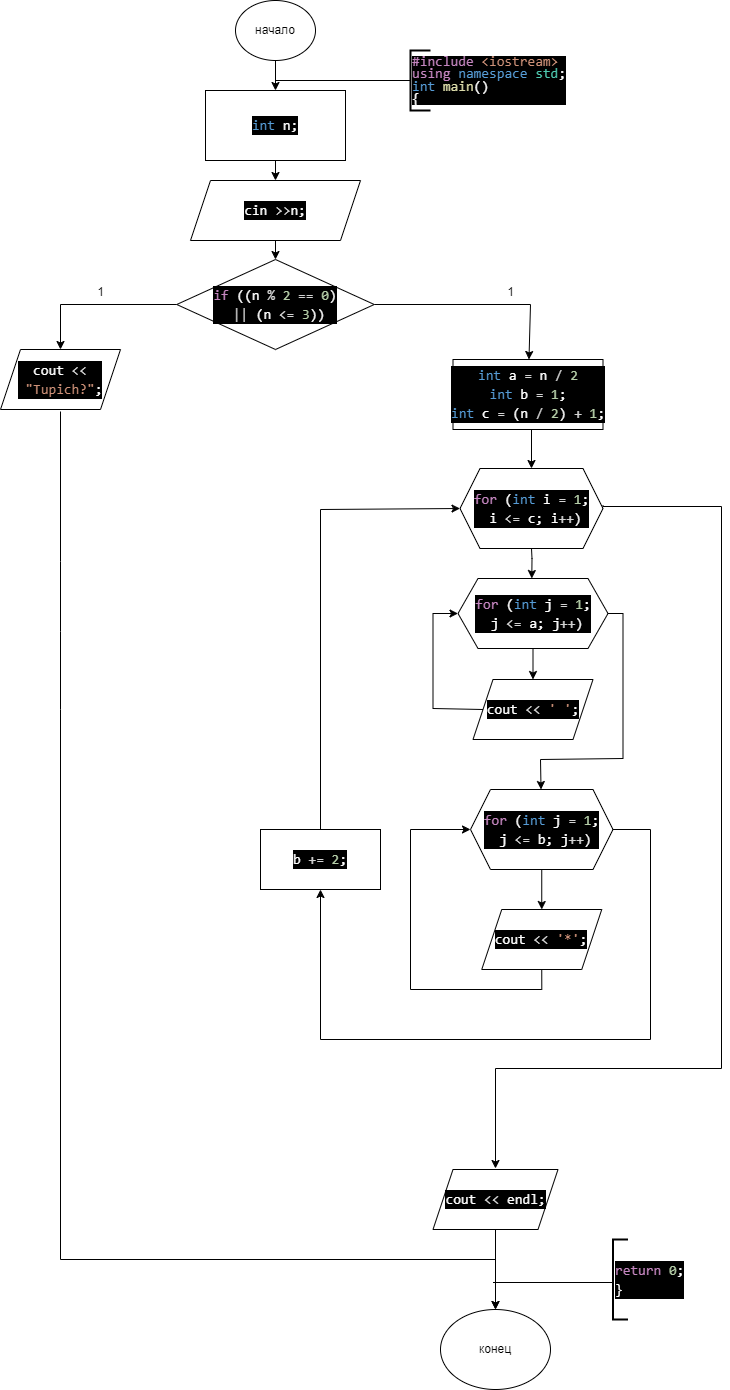

The diagram above was exported from draw.io. Its source (the exported page's mxGraphModel, read from the mxfile embedded in the PNG):
<mxGraphModel dx="1050" dy="575" grid="1" gridSize="10" guides="1" tooltips="1" connect="1" arrows="0" fold="1" page="1" pageScale="1" pageWidth="827" pageHeight="1169" math="0" shadow="0">
  <root>
    <mxCell id="0" />
    <mxCell id="1" parent="0" />
    <mxCell id="XJWWIAQlXJzDpfJ-bgBM-1" value="начало" style="ellipse;whiteSpace=wrap;html=1;" parent="1" vertex="1">
      <mxGeometry x="315" y="21" width="80" height="60" as="geometry" />
    </mxCell>
    <mxCell id="nz0h7kFeMYADOyucJ2ar-1" value="" style="endArrow=classic;html=1;rounded=0;exitX=0.5;exitY=1;exitDx=0;exitDy=0;" parent="1" source="XJWWIAQlXJzDpfJ-bgBM-1" target="nz0h7kFeMYADOyucJ2ar-2" edge="1">
      <mxGeometry width="50" height="50" relative="1" as="geometry">
        <mxPoint x="345" y="311" as="sourcePoint" />
        <mxPoint x="355" y="111" as="targetPoint" />
      </mxGeometry>
    </mxCell>
    <mxCell id="nz0h7kFeMYADOyucJ2ar-2" value="&lt;div style=&quot;color: rgb(255, 255, 255); background-color: rgb(0, 0, 0); font-family: Consolas, &amp;quot;Courier New&amp;quot;, monospace; font-size: 14px; line-height: 19px; white-space: pre;&quot;&gt;&lt;div style=&quot;line-height: 19px;&quot;&gt;&lt;div style=&quot;line-height: 19px;&quot;&gt;&lt;div style=&quot;line-height: 19px;&quot;&gt;&lt;span style=&quot;color: #569cd6;&quot;&gt;int&lt;/span&gt; n;&lt;/div&gt;&lt;/div&gt;&lt;/div&gt;&lt;/div&gt;" style="rounded=0;whiteSpace=wrap;html=1;" parent="1" vertex="1">
      <mxGeometry x="285" y="111" width="140" height="70" as="geometry" />
    </mxCell>
    <mxCell id="nz0h7kFeMYADOyucJ2ar-3" value="" style="endArrow=classic;html=1;rounded=0;exitX=0.5;exitY=1;exitDx=0;exitDy=0;entryX=0.5;entryY=0;entryDx=0;entryDy=0;" parent="1" source="nz0h7kFeMYADOyucJ2ar-2" target="nz0h7kFeMYADOyucJ2ar-17" edge="1">
      <mxGeometry width="50" height="50" relative="1" as="geometry">
        <mxPoint x="390" y="311" as="sourcePoint" />
        <mxPoint x="400" y="191" as="targetPoint" />
      </mxGeometry>
    </mxCell>
    <mxCell id="nz0h7kFeMYADOyucJ2ar-12" value="" style="endArrow=none;html=1;rounded=0;entryX=0;entryY=0.5;entryDx=0;entryDy=0;entryPerimeter=0;" parent="1" target="nz0h7kFeMYADOyucJ2ar-16" edge="1">
      <mxGeometry width="50" height="50" relative="1" as="geometry">
        <mxPoint x="355" y="101" as="sourcePoint" />
        <mxPoint x="412.5" y="101" as="targetPoint" />
      </mxGeometry>
    </mxCell>
    <mxCell id="nz0h7kFeMYADOyucJ2ar-16" value="&lt;div style=&quot;color: rgb(255, 255, 255); background-color: rgb(0, 0, 0); font-family: Consolas, &amp;quot;Courier New&amp;quot;, monospace; font-size: 14px; line-height: 86%; white-space-collapse: preserve;&quot;&gt;&lt;div&gt;&lt;span style=&quot;color: #c586c0;&quot;&gt;#include&lt;/span&gt;&lt;span style=&quot;color: #569cd6;&quot;&gt; &lt;/span&gt;&lt;span style=&quot;color: #ce9178;&quot;&gt;&amp;lt;iostream&amp;gt;&lt;/span&gt;&lt;/div&gt;&lt;div style=&quot;line-height: 86%;&quot;&gt;&lt;span style=&quot;color: #c586c0;&quot;&gt;using&lt;/span&gt; &lt;span style=&quot;color: #569cd6;&quot;&gt;namespace&lt;/span&gt; &lt;span style=&quot;color: #4ec9b0;&quot;&gt;std&lt;/span&gt;;&lt;/div&gt;&lt;div&gt;&lt;span style=&quot;color: #569cd6;&quot;&gt;int&lt;/span&gt; &lt;span style=&quot;color: #dcdcaa;&quot;&gt;main&lt;/span&gt;()&lt;/div&gt;&lt;div&gt;{&lt;/div&gt;&lt;/div&gt;" style="strokeWidth=2;html=1;shape=mxgraph.flowchart.annotation_1;align=left;pointerEvents=1;" parent="1" vertex="1">
      <mxGeometry x="490" y="71" width="20" height="60" as="geometry" />
    </mxCell>
    <mxCell id="nz0h7kFeMYADOyucJ2ar-17" value="&lt;div style=&quot;color: rgb(255, 255, 255); background-color: rgb(0, 0, 0); font-family: Consolas, &amp;quot;Courier New&amp;quot;, monospace; font-size: 14px; line-height: 19px; white-space: pre;&quot;&gt;&lt;div style=&quot;line-height: 19px;&quot;&gt;&lt;div style=&quot;line-height: 19px;&quot;&gt;cin &lt;span style=&quot;color: #d4d4d4;&quot;&gt;&amp;gt;&amp;gt;&lt;/span&gt;n;&lt;/div&gt;&lt;/div&gt;&lt;/div&gt;" style="shape=parallelogram;perimeter=parallelogramPerimeter;whiteSpace=wrap;html=1;fixedSize=1;" parent="1" vertex="1">
      <mxGeometry x="270" y="201" width="170" height="60" as="geometry" />
    </mxCell>
    <mxCell id="nz0h7kFeMYADOyucJ2ar-19" value="" style="endArrow=classic;html=1;rounded=0;exitX=0.5;exitY=1;exitDx=0;exitDy=0;" parent="1" source="nz0h7kFeMYADOyucJ2ar-17" edge="1">
      <mxGeometry width="50" height="50" relative="1" as="geometry">
        <mxPoint x="500" y="321" as="sourcePoint" />
        <mxPoint x="355" y="280" as="targetPoint" />
      </mxGeometry>
    </mxCell>
    <mxCell id="nz0h7kFeMYADOyucJ2ar-32" value="&lt;div style=&quot;color: rgb(255, 255, 255); background-color: rgb(0, 0, 0); font-family: Consolas, &amp;quot;Courier New&amp;quot;, monospace; font-size: 14px; line-height: 19px; white-space: pre;&quot;&gt;&lt;div style=&quot;line-height: 19px;&quot;&gt;&lt;div style=&quot;line-height: 19px;&quot;&gt;&lt;div style=&quot;line-height: 19px;&quot;&gt;&lt;span style=&quot;color: #c586c0;&quot;&gt;if&lt;/span&gt; ((n &lt;span style=&quot;color: #d4d4d4;&quot;&gt;%&lt;/span&gt; &lt;span style=&quot;color: #b5cea8;&quot;&gt;2&lt;/span&gt; &lt;span style=&quot;color: #d4d4d4;&quot;&gt;==&lt;/span&gt; &lt;span style=&quot;color: #b5cea8;&quot;&gt;0&lt;/span&gt;)&lt;/div&gt;&lt;div style=&quot;line-height: 19px;&quot;&gt; &lt;span style=&quot;color: #d4d4d4;&quot;&gt;||&lt;/span&gt; (n &lt;span style=&quot;color: #d4d4d4;&quot;&gt;&amp;lt;=&lt;/span&gt; &lt;span style=&quot;color: #b5cea8;&quot;&gt;3&lt;/span&gt;))&lt;/div&gt;&lt;/div&gt;&lt;/div&gt;&lt;/div&gt;" style="rhombus;whiteSpace=wrap;html=1;" parent="1" vertex="1">
      <mxGeometry x="256.25" y="280" width="197.5" height="90" as="geometry" />
    </mxCell>
    <mxCell id="nz0h7kFeMYADOyucJ2ar-34" value="" style="endArrow=classic;html=1;rounded=0;exitX=0.5;exitY=1;exitDx=0;exitDy=0;" parent="1" source="nz0h7kFeMYADOyucJ2ar-60" edge="1">
      <mxGeometry width="50" height="50" relative="1" as="geometry">
        <mxPoint x="542.5" y="529" as="sourcePoint" />
        <mxPoint x="611.3" y="599" as="targetPoint" />
        <Array as="points">
          <mxPoint x="611.5" y="579" />
        </Array>
      </mxGeometry>
    </mxCell>
    <mxCell id="nz0h7kFeMYADOyucJ2ar-35" value="" style="endArrow=classic;html=1;rounded=0;exitX=0;exitY=0.5;exitDx=0;exitDy=0;" parent="1" source="nz0h7kFeMYADOyucJ2ar-32" target="nz0h7kFeMYADOyucJ2ar-61" edge="1">
      <mxGeometry width="50" height="50" relative="1" as="geometry">
        <mxPoint x="300" y="330" as="sourcePoint" />
        <mxPoint x="230" y="370" as="targetPoint" />
        <Array as="points">
          <mxPoint x="140" y="325" />
        </Array>
      </mxGeometry>
    </mxCell>
    <mxCell id="nz0h7kFeMYADOyucJ2ar-36" value="" style="endArrow=classic;html=1;rounded=0;exitX=1;exitY=0.5;exitDx=0;exitDy=0;" parent="1" source="nz0h7kFeMYADOyucJ2ar-32" target="z6G44Q14sRvWBYFmFMvJ-1" edge="1">
      <mxGeometry width="50" height="50" relative="1" as="geometry">
        <mxPoint x="430" y="330" as="sourcePoint" />
        <mxPoint x="490" y="360" as="targetPoint" />
        <Array as="points">
          <mxPoint x="610" y="325" />
        </Array>
      </mxGeometry>
    </mxCell>
    <mxCell id="nz0h7kFeMYADOyucJ2ar-47" value="" style="endArrow=none;html=1;rounded=0;entryX=0.5;entryY=1;entryDx=0;entryDy=0;" parent="1" edge="1">
      <mxGeometry width="50" height="50" relative="1" as="geometry">
        <mxPoint x="140" y="840" as="sourcePoint" />
        <mxPoint x="140" y="432" as="targetPoint" />
        <Array as="points">
          <mxPoint x="140" y="730" />
          <mxPoint x="140" y="652" />
          <mxPoint x="140" y="582" />
        </Array>
      </mxGeometry>
    </mxCell>
    <mxCell id="nz0h7kFeMYADOyucJ2ar-55" value="конец" style="ellipse;whiteSpace=wrap;html=1;" parent="1" vertex="1">
      <mxGeometry x="520" y="1330" width="110" height="80" as="geometry" />
    </mxCell>
    <mxCell id="nz0h7kFeMYADOyucJ2ar-56" value="" style="endArrow=none;html=1;rounded=0;" parent="1" edge="1">
      <mxGeometry width="50" height="50" relative="1" as="geometry">
        <mxPoint x="572.5" y="1303" as="sourcePoint" />
        <mxPoint x="692.5" y="1303" as="targetPoint" />
      </mxGeometry>
    </mxCell>
    <mxCell id="nz0h7kFeMYADOyucJ2ar-57" value="&lt;div style=&quot;color: rgb(255, 255, 255); background-color: rgb(0, 0, 0); font-family: Consolas, &amp;quot;Courier New&amp;quot;, monospace; font-size: 14px; line-height: 19px; white-space-collapse: preserve;&quot;&gt;&lt;span style=&quot;color: #c586c0;&quot;&gt;return&lt;/span&gt; &lt;span style=&quot;color: #b5cea8;&quot;&gt;0&lt;/span&gt;;&lt;/div&gt;&lt;div style=&quot;color: rgb(255, 255, 255); background-color: rgb(0, 0, 0); font-family: Consolas, &amp;quot;Courier New&amp;quot;, monospace; font-size: 14px; line-height: 19px; white-space-collapse: preserve;&quot;&gt;}&lt;/div&gt;" style="strokeWidth=2;html=1;shape=mxgraph.flowchart.annotation_1;align=left;pointerEvents=1;" parent="1" vertex="1">
      <mxGeometry x="692.5" y="1260" width="15" height="80" as="geometry" />
    </mxCell>
    <mxCell id="z6G44Q14sRvWBYFmFMvJ-12" style="edgeStyle=orthogonalEdgeStyle;rounded=0;orthogonalLoop=1;jettySize=auto;html=1;exitX=1;exitY=0.5;exitDx=0;exitDy=0;entryX=0.5;entryY=0;entryDx=0;entryDy=0;" parent="1" edge="1">
      <mxGeometry relative="1" as="geometry">
        <mxPoint x="575" y="1189" as="targetPoint" />
        <mxPoint x="682.5" y="526" as="sourcePoint" />
        <Array as="points">
          <mxPoint x="683" y="527" />
          <mxPoint x="801" y="527" />
          <mxPoint x="801" y="1089" />
          <mxPoint x="575" y="1089" />
        </Array>
      </mxGeometry>
    </mxCell>
    <mxCell id="nz0h7kFeMYADOyucJ2ar-60" value="&lt;div style=&quot;color: rgb(255, 255, 255); background-color: rgb(0, 0, 0); font-family: Consolas, &amp;quot;Courier New&amp;quot;, monospace; font-size: 14px; line-height: 19px; white-space: pre;&quot;&gt;&lt;div style=&quot;line-height: 19px;&quot;&gt;&lt;div style=&quot;line-height: 19px;&quot;&gt;&lt;span style=&quot;color: #c586c0;&quot;&gt;for&lt;/span&gt; (&lt;span style=&quot;color: #569cd6;&quot;&gt;int&lt;/span&gt; i &lt;span style=&quot;color: #d4d4d4;&quot;&gt;=&lt;/span&gt; &lt;span style=&quot;color: #b5cea8;&quot;&gt;1&lt;/span&gt;;&lt;/div&gt;&lt;div style=&quot;line-height: 19px;&quot;&gt; i &lt;span style=&quot;color: #d4d4d4;&quot;&gt;&amp;lt;=&lt;/span&gt; c; i&lt;span style=&quot;color: #d4d4d4;&quot;&gt;++&lt;/span&gt;)&lt;/div&gt;&lt;/div&gt;&lt;/div&gt;" style="shape=hexagon;perimeter=hexagonPerimeter2;whiteSpace=wrap;html=1;fixedSize=1;" parent="1" vertex="1">
      <mxGeometry x="539.5" y="489" width="143" height="80" as="geometry" />
    </mxCell>
    <mxCell id="nz0h7kFeMYADOyucJ2ar-61" value="&lt;div style=&quot;color: rgb(255, 255, 255); background-color: rgb(0, 0, 0); font-family: Consolas, &amp;quot;Courier New&amp;quot;, monospace; font-size: 14px; line-height: 19px; white-space: pre;&quot;&gt;cout &lt;span style=&quot;color: #d4d4d4;&quot;&gt;&amp;lt;&amp;lt;&lt;/span&gt;&lt;/div&gt;&lt;div style=&quot;color: rgb(255, 255, 255); background-color: rgb(0, 0, 0); font-family: Consolas, &amp;quot;Courier New&amp;quot;, monospace; font-size: 14px; line-height: 19px; white-space: pre;&quot;&gt; &lt;span style=&quot;color: #ce9178;&quot;&gt;&quot;Tupich?&quot;&lt;/span&gt;;&lt;/div&gt;" style="shape=parallelogram;perimeter=parallelogramPerimeter;whiteSpace=wrap;html=1;fixedSize=1;" parent="1" vertex="1">
      <mxGeometry x="80" y="370" width="120" height="60" as="geometry" />
    </mxCell>
    <mxCell id="nz0h7kFeMYADOyucJ2ar-68" value="&lt;div style=&quot;color: rgb(255, 255, 255); background-color: rgb(0, 0, 0); font-family: Consolas, &amp;quot;Courier New&amp;quot;, monospace; font-size: 14px; line-height: 19px; white-space: pre;&quot;&gt;&lt;div style=&quot;line-height: 19px;&quot;&gt;&lt;span style=&quot;color: #c586c0;&quot;&gt;for&lt;/span&gt; (&lt;span style=&quot;color: #569cd6;&quot;&gt;int&lt;/span&gt; j &lt;span style=&quot;color: #d4d4d4;&quot;&gt;=&lt;/span&gt; &lt;span style=&quot;color: #b5cea8;&quot;&gt;1&lt;/span&gt;;&lt;/div&gt;&lt;div style=&quot;line-height: 19px;&quot;&gt; j &lt;span style=&quot;color: #d4d4d4;&quot;&gt;&amp;lt;=&lt;/span&gt; a; j&lt;span style=&quot;color: #d4d4d4;&quot;&gt;++&lt;/span&gt;)&lt;/div&gt;&lt;/div&gt;" style="shape=hexagon;perimeter=hexagonPerimeter2;whiteSpace=wrap;html=1;fixedSize=1;spacing=2;" parent="1" vertex="1">
      <mxGeometry x="537.5" y="599" width="150" height="70" as="geometry" />
    </mxCell>
    <mxCell id="nz0h7kFeMYADOyucJ2ar-70" value="" style="endArrow=classic;html=1;rounded=0;exitX=0.5;exitY=1;exitDx=0;exitDy=0;entryX=0.5;entryY=0;entryDx=0;entryDy=0;" parent="1" source="nz0h7kFeMYADOyucJ2ar-68" target="z6G44Q14sRvWBYFmFMvJ-11" edge="1">
      <mxGeometry width="50" height="50" relative="1" as="geometry">
        <mxPoint x="432.5" y="739" as="sourcePoint" />
        <mxPoint x="612.5" y="699" as="targetPoint" />
      </mxGeometry>
    </mxCell>
    <mxCell id="nz0h7kFeMYADOyucJ2ar-71" value="" style="endArrow=classic;html=1;rounded=0;exitX=0;exitY=0.5;exitDx=0;exitDy=0;entryX=0;entryY=0.5;entryDx=0;entryDy=0;" parent="1" source="z6G44Q14sRvWBYFmFMvJ-11" target="nz0h7kFeMYADOyucJ2ar-68" edge="1">
      <mxGeometry width="50" height="50" relative="1" as="geometry">
        <mxPoint x="552.5" y="729" as="sourcePoint" />
        <mxPoint x="482.5" y="689" as="targetPoint" />
        <Array as="points">
          <mxPoint x="512.5" y="729" />
          <mxPoint x="512.5" y="634" />
        </Array>
      </mxGeometry>
    </mxCell>
    <mxCell id="nz0h7kFeMYADOyucJ2ar-72" value="" style="endArrow=classic;html=1;rounded=0;exitX=1;exitY=0.5;exitDx=0;exitDy=0;" parent="1" source="nz0h7kFeMYADOyucJ2ar-68" target="z6G44Q14sRvWBYFmFMvJ-3" edge="1">
      <mxGeometry width="50" height="50" relative="1" as="geometry">
        <mxPoint x="432.5" y="739" as="sourcePoint" />
        <mxPoint x="620" y="820" as="targetPoint" />
        <Array as="points">
          <mxPoint x="702.5" y="634" />
          <mxPoint x="702.5" y="779" />
          <mxPoint x="620" y="780" />
        </Array>
      </mxGeometry>
    </mxCell>
    <mxCell id="nz0h7kFeMYADOyucJ2ar-76" value="" style="endArrow=classic;html=1;rounded=0;entryX=0.5;entryY=0;entryDx=0;entryDy=0;" parent="1" edge="1" target="nz0h7kFeMYADOyucJ2ar-55">
      <mxGeometry width="50" height="50" relative="1" as="geometry">
        <mxPoint x="140" y="830" as="sourcePoint" />
        <mxPoint x="570" y="1320" as="targetPoint" />
        <Array as="points">
          <mxPoint x="140" y="1280" />
          <mxPoint x="575" y="1280" />
        </Array>
      </mxGeometry>
    </mxCell>
    <mxCell id="nz0h7kFeMYADOyucJ2ar-77" value="&lt;div style=&quot;color: rgb(255, 255, 255); background-color: rgb(0, 0, 0); font-family: Consolas, &amp;quot;Courier New&amp;quot;, monospace; font-size: 14px; line-height: 19px; white-space: pre;&quot;&gt;&lt;div style=&quot;line-height: 19px;&quot;&gt;cout &lt;span style=&quot;color: #d4d4d4;&quot;&gt;&amp;lt;&amp;lt;&lt;/span&gt; endl;&lt;/div&gt;&lt;/div&gt;" style="shape=parallelogram;perimeter=parallelogramPerimeter;whiteSpace=wrap;html=1;fixedSize=1;" parent="1" vertex="1">
      <mxGeometry x="512.5" y="1190" width="125" height="60" as="geometry" />
    </mxCell>
    <mxCell id="nz0h7kFeMYADOyucJ2ar-78" value="" style="endArrow=classic;html=1;rounded=0;exitX=0.5;exitY=1;exitDx=0;exitDy=0;" parent="1" source="nz0h7kFeMYADOyucJ2ar-77" target="nz0h7kFeMYADOyucJ2ar-55" edge="1">
      <mxGeometry width="50" height="50" relative="1" as="geometry">
        <mxPoint x="522.5" y="1230" as="sourcePoint" />
        <mxPoint x="572.5" y="1180" as="targetPoint" />
        <Array as="points">
          <mxPoint x="575" y="1320" />
        </Array>
      </mxGeometry>
    </mxCell>
    <mxCell id="z6G44Q14sRvWBYFmFMvJ-2" style="edgeStyle=orthogonalEdgeStyle;rounded=0;orthogonalLoop=1;jettySize=auto;html=1;exitX=0.5;exitY=1;exitDx=0;exitDy=0;entryX=0.5;entryY=0;entryDx=0;entryDy=0;" parent="1" source="z6G44Q14sRvWBYFmFMvJ-1" target="nz0h7kFeMYADOyucJ2ar-60" edge="1">
      <mxGeometry relative="1" as="geometry" />
    </mxCell>
    <mxCell id="z6G44Q14sRvWBYFmFMvJ-1" value="&lt;div style=&quot;color: rgb(255, 255, 255); background-color: rgb(0, 0, 0); font-family: Consolas, &amp;quot;Courier New&amp;quot;, monospace; font-size: 14px; line-height: 19px; white-space: pre;&quot;&gt;&lt;div&gt;&lt;/div&gt;&lt;div&gt;&lt;span style=&quot;color: #569cd6;&quot;&gt;int&lt;/span&gt; a &lt;span style=&quot;color: #d4d4d4;&quot;&gt;=&lt;/span&gt; n &lt;span style=&quot;color: #d4d4d4;&quot;&gt;/&lt;/span&gt; &lt;span style=&quot;color: #b5cea8;&quot;&gt;2&lt;/span&gt;&lt;/div&gt;&lt;div&gt;&lt;span style=&quot;color: rgb(86, 156, 214);&quot;&gt;int&lt;/span&gt; b &lt;span style=&quot;color: rgb(212, 212, 212);&quot;&gt;=&lt;/span&gt; &lt;span style=&quot;color: rgb(181, 206, 168);&quot;&gt;1&lt;/span&gt;;&lt;/div&gt;&lt;div&gt;&lt;span style=&quot;color: #569cd6;&quot;&gt;int&lt;/span&gt; c &lt;span style=&quot;color: #d4d4d4;&quot;&gt;=&lt;/span&gt; (n &lt;span style=&quot;color: #d4d4d4;&quot;&gt;/&lt;/span&gt; &lt;span style=&quot;color: #b5cea8;&quot;&gt;2&lt;/span&gt;) &lt;span style=&quot;color: #d4d4d4;&quot;&gt;+&lt;/span&gt; &lt;span style=&quot;color: #b5cea8;&quot;&gt;1&lt;/span&gt;;&lt;/div&gt;&lt;/div&gt;" style="rounded=0;whiteSpace=wrap;html=1;" parent="1" vertex="1">
      <mxGeometry x="532.5" y="380" width="150" height="70" as="geometry" />
    </mxCell>
    <mxCell id="z6G44Q14sRvWBYFmFMvJ-5" style="edgeStyle=orthogonalEdgeStyle;rounded=0;orthogonalLoop=1;jettySize=auto;html=1;exitX=0.5;exitY=1;exitDx=0;exitDy=0;" parent="1" source="z6G44Q14sRvWBYFmFMvJ-3" target="z6G44Q14sRvWBYFmFMvJ-10" edge="1">
      <mxGeometry relative="1" as="geometry">
        <mxPoint x="621.25" y="930" as="targetPoint" />
      </mxGeometry>
    </mxCell>
    <mxCell id="z6G44Q14sRvWBYFmFMvJ-13" style="edgeStyle=orthogonalEdgeStyle;rounded=0;orthogonalLoop=1;jettySize=auto;html=1;exitX=1;exitY=0.5;exitDx=0;exitDy=0;" parent="1" source="z6G44Q14sRvWBYFmFMvJ-3" target="z6G44Q14sRvWBYFmFMvJ-14" edge="1">
      <mxGeometry relative="1" as="geometry">
        <mxPoint x="400" y="880" as="targetPoint" />
        <Array as="points">
          <mxPoint x="730" y="850" />
          <mxPoint x="730" y="1060" />
          <mxPoint x="400" y="1060" />
          <mxPoint x="400" y="900" />
          <mxPoint x="401" y="900" />
        </Array>
      </mxGeometry>
    </mxCell>
    <mxCell id="z6G44Q14sRvWBYFmFMvJ-3" value="&lt;div style=&quot;color: rgb(255, 255, 255); background-color: rgb(0, 0, 0); font-family: Consolas, &amp;quot;Courier New&amp;quot;, monospace; font-size: 14px; line-height: 19px; white-space: pre;&quot;&gt;&lt;span style=&quot;color: #c586c0;&quot;&gt;for&lt;/span&gt; (&lt;span style=&quot;color: #569cd6;&quot;&gt;int&lt;/span&gt; j &lt;span style=&quot;color: #d4d4d4;&quot;&gt;=&lt;/span&gt; &lt;span style=&quot;color: #b5cea8;&quot;&gt;1&lt;/span&gt;;&lt;/div&gt;&lt;div style=&quot;color: rgb(255, 255, 255); background-color: rgb(0, 0, 0); font-family: Consolas, &amp;quot;Courier New&amp;quot;, monospace; font-size: 14px; line-height: 19px; white-space: pre;&quot;&gt; j &lt;span style=&quot;color: #d4d4d4;&quot;&gt;&amp;lt;=&lt;/span&gt; b; j&lt;span style=&quot;color: #d4d4d4;&quot;&gt;++&lt;/span&gt;)&lt;/div&gt;" style="shape=hexagon;perimeter=hexagonPerimeter2;whiteSpace=wrap;html=1;fixedSize=1;" parent="1" vertex="1">
      <mxGeometry x="550" y="810" width="142.5" height="80" as="geometry" />
    </mxCell>
    <mxCell id="z6G44Q14sRvWBYFmFMvJ-7" style="edgeStyle=orthogonalEdgeStyle;rounded=0;orthogonalLoop=1;jettySize=auto;html=1;exitX=0.5;exitY=1;exitDx=0;exitDy=0;entryX=0;entryY=0.5;entryDx=0;entryDy=0;" parent="1" target="z6G44Q14sRvWBYFmFMvJ-3" edge="1">
      <mxGeometry relative="1" as="geometry">
        <mxPoint x="621.25" y="990" as="sourcePoint" />
        <Array as="points">
          <mxPoint x="621" y="1010" />
          <mxPoint x="490" y="1010" />
          <mxPoint x="490" y="850" />
        </Array>
      </mxGeometry>
    </mxCell>
    <mxCell id="z6G44Q14sRvWBYFmFMvJ-10" value="&lt;div style=&quot;color: rgb(255, 255, 255); background-color: rgb(0, 0, 0); font-family: Consolas, &amp;quot;Courier New&amp;quot;, monospace; font-size: 14px; line-height: 19px; white-space: pre;&quot;&gt;cout &lt;span style=&quot;color: #d4d4d4;&quot;&gt;&amp;lt;&amp;lt;&lt;/span&gt; &lt;span style=&quot;color: #ce9178;&quot;&gt;'*'&lt;/span&gt;;&lt;/div&gt;" style="shape=parallelogram;perimeter=parallelogramPerimeter;whiteSpace=wrap;html=1;fixedSize=1;" parent="1" vertex="1">
      <mxGeometry x="561.25" y="930" width="120" height="60" as="geometry" />
    </mxCell>
    <mxCell id="z6G44Q14sRvWBYFmFMvJ-11" value="&lt;div style=&quot;color: rgb(255, 255, 255); background-color: rgb(0, 0, 0); font-family: Consolas, &amp;quot;Courier New&amp;quot;, monospace; font-size: 14px; line-height: 19px; white-space: pre;&quot;&gt;cout &lt;span style=&quot;color: #d4d4d4;&quot;&gt;&amp;lt;&amp;lt;&lt;/span&gt; &lt;span style=&quot;color: #ce9178;&quot;&gt;' '&lt;/span&gt;;&lt;/div&gt;" style="shape=parallelogram;perimeter=parallelogramPerimeter;whiteSpace=wrap;html=1;fixedSize=1;" parent="1" vertex="1">
      <mxGeometry x="552.5" y="700" width="120" height="60" as="geometry" />
    </mxCell>
    <mxCell id="z6G44Q14sRvWBYFmFMvJ-15" style="edgeStyle=orthogonalEdgeStyle;rounded=0;orthogonalLoop=1;jettySize=auto;html=1;exitX=0.5;exitY=0;exitDx=0;exitDy=0;entryX=0;entryY=0.5;entryDx=0;entryDy=0;" parent="1" target="nz0h7kFeMYADOyucJ2ar-60" edge="1">
      <mxGeometry relative="1" as="geometry">
        <mxPoint x="539.5" y="533" as="targetPoint" />
        <mxPoint x="400" y="854" as="sourcePoint" />
        <Array as="points">
          <mxPoint x="400" y="530" />
        </Array>
      </mxGeometry>
    </mxCell>
    <mxCell id="z6G44Q14sRvWBYFmFMvJ-14" value="&lt;div style=&quot;color: rgb(255, 255, 255); background-color: rgb(0, 0, 0); font-family: Consolas, &amp;quot;Courier New&amp;quot;, monospace; font-size: 14px; line-height: 19px; white-space: pre;&quot;&gt;b &lt;span style=&quot;color: #d4d4d4;&quot;&gt;+=&lt;/span&gt; &lt;span style=&quot;color: #b5cea8;&quot;&gt;2&lt;/span&gt;;&lt;/div&gt;" style="rounded=0;whiteSpace=wrap;html=1;" parent="1" vertex="1">
      <mxGeometry x="340" y="850" width="120" height="60" as="geometry" />
    </mxCell>
    <mxCell id="6xQqNs8S8IHQx9q2isp--1" value="1" style="text;html=1;align=center;verticalAlign=middle;resizable=0;points=[];autosize=1;strokeColor=none;fillColor=none;" vertex="1" parent="1">
      <mxGeometry x="165" y="298" width="30" height="30" as="geometry" />
    </mxCell>
    <mxCell id="6xQqNs8S8IHQx9q2isp--2" value="1" style="text;html=1;align=center;verticalAlign=middle;resizable=0;points=[];autosize=1;strokeColor=none;fillColor=none;" vertex="1" parent="1">
      <mxGeometry x="575" y="298" width="30" height="30" as="geometry" />
    </mxCell>
  </root>
</mxGraphModel>